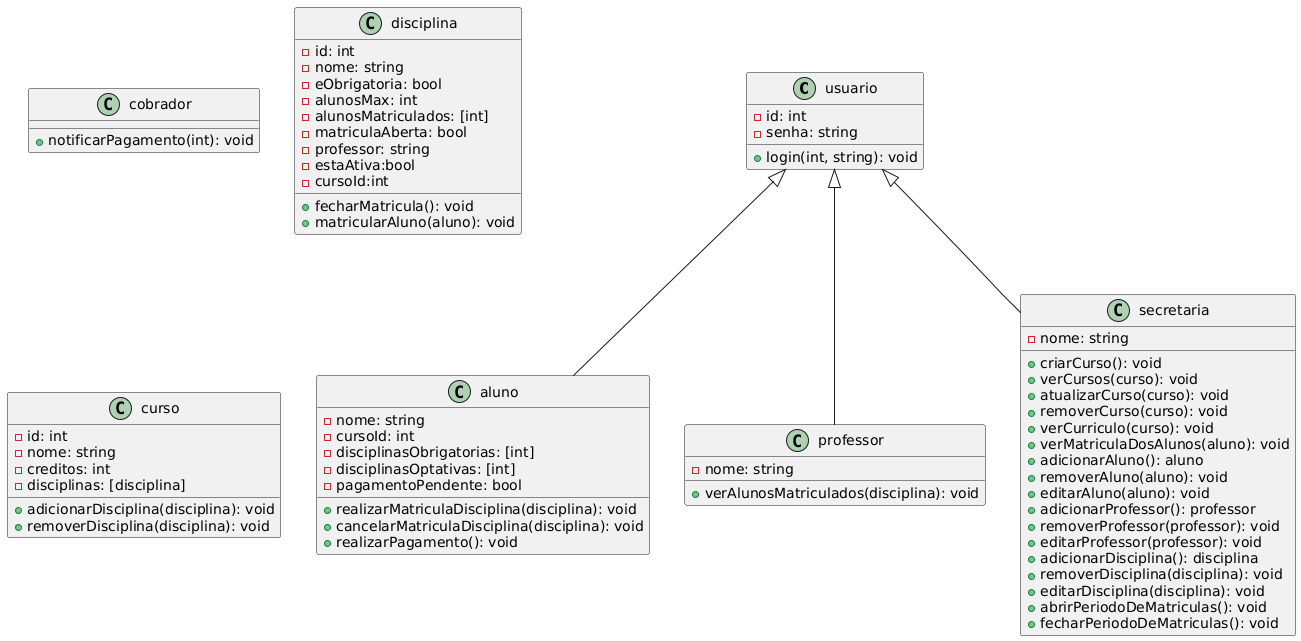

The diagram above was rendered by PlantUML. Its source (embedded in the PNG):
@startuml
class usuario{
-id: int
-senha: string
+login(int, string): void
}

class cobrador{
+notificarPagamento(int): void
}

class aluno{
-nome: string
-cursoId: int
-disciplinasObrigatorias: [int]
-disciplinasOptativas: [int]
-pagamentoPendente: bool
+realizarMatriculaDisciplina(disciplina): void
+cancelarMatriculaDisciplina(disciplina): void
+realizarPagamento(): void
}

class professor{
-nome: string
+verAlunosMatriculados(disciplina): void
}

class secretaria{
-nome: string
+criarCurso(): void
+verCursos(curso): void
+atualizarCurso(curso): void
+removerCurso(curso): void
+verCurriculo(curso): void
+verMatriculaDosAlunos(aluno): void
+adicionarAluno(): aluno
+removerAluno(aluno): void
+editarAluno(aluno): void
+adicionarProfessor(): professor
+removerProfessor(professor): void
+editarProfessor(professor): void
+adicionarDisciplina(): disciplina
+removerDisciplina(disciplina): void
+editarDisciplina(disciplina): void
+abrirPeriodoDeMatriculas(): void
+fecharPeriodoDeMatriculas(): void
}

class disciplina{
-id: int
-nome: string
-eObrigatoria: bool
-alunosMax: int
-alunosMatriculados: [int]
-matriculaAberta: bool
-professor: string
-estaAtiva:bool
-cursoId:int
+fecharMatricula(): void
+matricularAluno(aluno): void
}

class curso{
-id: int
-nome: string
-creditos: int
-disciplinas: [disciplina]
+adicionarDisciplina(disciplina): void
+removerDisciplina(disciplina): void
}

usuario <|-- aluno
usuario <|-- professor
usuario <|-- secretaria
@enduml